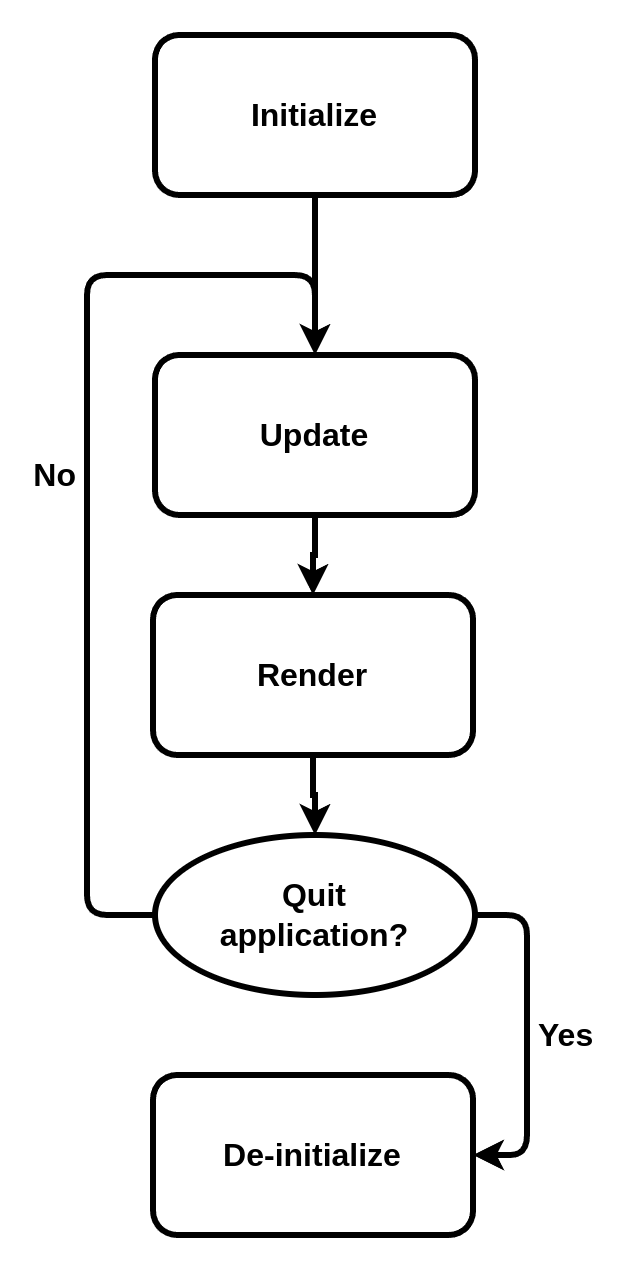

The diagram above was exported from draw.io. Its source (the exported page's mxGraphModel, read from the mxfile embedded in the PNG):
<mxGraphModel dx="1114" dy="753" grid="1" gridSize="10" guides="1" tooltips="1" connect="1" arrows="1" fold="1" page="1" pageScale="1" pageWidth="827" pageHeight="1169" math="0" shadow="0">
  <root>
    <mxCell id="0" />
    <mxCell id="1" parent="0" />
    <mxCell id="oAPYUfPldh948HMvC5QU-23" style="edgeStyle=orthogonalEdgeStyle;rounded=0;orthogonalLoop=1;jettySize=auto;html=1;exitX=0.5;exitY=1;exitDx=0;exitDy=0;entryX=0.5;entryY=0;entryDx=0;entryDy=0;strokeWidth=3;" parent="1" source="oAPYUfPldh948HMvC5QU-2" target="oAPYUfPldh948HMvC5QU-3" edge="1">
      <mxGeometry relative="1" as="geometry" />
    </mxCell>
    <mxCell id="oAPYUfPldh948HMvC5QU-2" value="&lt;font style=&quot;font-size: 16px;&quot;&gt;Initialize&lt;/font&gt;" style="rounded=1;whiteSpace=wrap;html=1;strokeWidth=3;fontStyle=1;fillColor=none;" parent="1" vertex="1">
      <mxGeometry x="334" y="160" width="160" height="80" as="geometry" />
    </mxCell>
    <mxCell id="oAPYUfPldh948HMvC5QU-17" style="edgeStyle=orthogonalEdgeStyle;rounded=0;orthogonalLoop=1;jettySize=auto;html=1;exitX=0.5;exitY=1;exitDx=0;exitDy=0;entryX=0.5;entryY=0;entryDx=0;entryDy=0;strokeWidth=3;" parent="1" source="oAPYUfPldh948HMvC5QU-3" target="oAPYUfPldh948HMvC5QU-4" edge="1">
      <mxGeometry relative="1" as="geometry" />
    </mxCell>
    <mxCell id="oAPYUfPldh948HMvC5QU-3" value="&lt;font style=&quot;font-size: 16px;&quot;&gt;Update&lt;/font&gt;" style="rounded=1;whiteSpace=wrap;html=1;strokeWidth=3;fontStyle=1;fillColor=none;" parent="1" vertex="1">
      <mxGeometry x="334.00000000000006" y="320" width="160" height="80" as="geometry" />
    </mxCell>
    <mxCell id="oAPYUfPldh948HMvC5QU-20" style="edgeStyle=orthogonalEdgeStyle;rounded=0;orthogonalLoop=1;jettySize=auto;html=1;exitX=0.5;exitY=1;exitDx=0;exitDy=0;entryX=0.5;entryY=0;entryDx=0;entryDy=0;strokeWidth=3;" parent="1" source="oAPYUfPldh948HMvC5QU-4" target="oAPYUfPldh948HMvC5QU-19" edge="1">
      <mxGeometry relative="1" as="geometry" />
    </mxCell>
    <mxCell id="oAPYUfPldh948HMvC5QU-4" value="&lt;font style=&quot;font-size: 16px;&quot;&gt;Render&lt;/font&gt;" style="rounded=1;whiteSpace=wrap;html=1;strokeWidth=3;fontStyle=1;fillColor=none;" parent="1" vertex="1">
      <mxGeometry x="333.0200000000001" y="440" width="160" height="80" as="geometry" />
    </mxCell>
    <mxCell id="oAPYUfPldh948HMvC5QU-8" value="&lt;font style=&quot;font-size: 16px;&quot;&gt;De-initialize&lt;/font&gt;" style="rounded=1;whiteSpace=wrap;html=1;fontStyle=1;strokeWidth=3;fillColor=none;" parent="1" vertex="1">
      <mxGeometry x="333.02000000000004" y="680" width="160" height="80" as="geometry" />
    </mxCell>
    <mxCell id="oAPYUfPldh948HMvC5QU-21" value="No" style="edgeStyle=orthogonalEdgeStyle;rounded=1;orthogonalLoop=1;jettySize=auto;html=1;exitX=0;exitY=0.5;exitDx=0;exitDy=0;entryX=0.5;entryY=0;entryDx=0;entryDy=0;fontStyle=1;strokeWidth=3;fontSize=16;jumpStyle=none;curved=0;labelBackgroundColor=none;align=right;labelPosition=left;verticalLabelPosition=middle;verticalAlign=middle;spacing=6;" parent="1" source="oAPYUfPldh948HMvC5QU-19" target="oAPYUfPldh948HMvC5QU-3" edge="1">
      <mxGeometry relative="1" as="geometry">
        <Array as="points">
          <mxPoint x="300" y="600" />
          <mxPoint x="300" y="280" />
          <mxPoint x="414" y="280" />
        </Array>
      </mxGeometry>
    </mxCell>
    <mxCell id="oAPYUfPldh948HMvC5QU-22" value="Yes" style="edgeStyle=orthogonalEdgeStyle;rounded=1;orthogonalLoop=1;jettySize=auto;html=1;exitX=1;exitY=0.5;exitDx=0;exitDy=0;entryX=1;entryY=0.5;entryDx=0;entryDy=0;fontStyle=1;fontSize=16;strokeWidth=3;curved=0;labelBackgroundColor=none;spacing=6;labelPosition=right;verticalLabelPosition=middle;align=left;verticalAlign=middle;" parent="1" source="oAPYUfPldh948HMvC5QU-19" target="oAPYUfPldh948HMvC5QU-8" edge="1">
      <mxGeometry relative="1" as="geometry">
        <Array as="points">
          <mxPoint x="520" y="600" />
          <mxPoint x="520" y="720" />
        </Array>
      </mxGeometry>
    </mxCell>
    <mxCell id="oAPYUfPldh948HMvC5QU-19" value="&lt;b style=&quot;font-size: 16px;&quot;&gt;Quit&lt;/b&gt;&lt;div style=&quot;font-size: 16px;&quot;&gt;&lt;b style=&quot;font-size: 16px;&quot;&gt;application?&lt;/b&gt;&lt;/div&gt;" style="ellipse;whiteSpace=wrap;html=1;fontSize=16;strokeWidth=3;fillColor=none;" parent="1" vertex="1">
      <mxGeometry x="334" y="560" width="160" height="80" as="geometry" />
    </mxCell>
  </root>
</mxGraphModel>